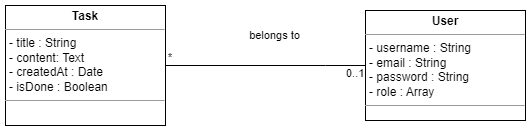

The diagram above was exported from draw.io. Its source (the exported page's mxGraphModel, read from the mxfile embedded in the PNG):
<mxGraphModel dx="1420" dy="758" grid="1" gridSize="10" guides="1" tooltips="1" connect="1" arrows="1" fold="1" page="1" pageScale="1" pageWidth="1169" pageHeight="827" math="0" shadow="0">
  <root>
    <mxCell id="0" />
    <mxCell id="1" parent="0" />
    <mxCell id="YOojv21sY9B2yRLGbyXA-1" value="&lt;p style=&quot;margin:0px;margin-top:4px;text-align:center;&quot;&gt;&lt;b&gt;Task&lt;/b&gt;&lt;/p&gt;&lt;hr size=&quot;1&quot;&gt;&lt;p style=&quot;margin:0px;margin-left:4px;&quot;&gt;- title : String&lt;/p&gt;&lt;p style=&quot;margin:0px;margin-left:4px;&quot;&gt;- content: Text&lt;br&gt;&lt;/p&gt;&lt;p style=&quot;margin:0px;margin-left:4px;&quot;&gt;- createdAt : Date&lt;/p&gt;&lt;p style=&quot;margin:0px;margin-left:4px;&quot;&gt;- isDone : Boolean&lt;/p&gt;&lt;hr size=&quot;1&quot;&gt;&lt;p style=&quot;margin:0px;margin-left:4px;&quot;&gt;&lt;br&gt;&lt;/p&gt;&lt;div&gt;&lt;p style=&quot;border-color: var(--border-color); margin: 0px 0px 0px 4px;&quot;&gt;&lt;br&gt;&lt;/p&gt;&lt;/div&gt;&lt;div&gt;&lt;br&gt;&lt;/div&gt;" style="verticalAlign=top;align=left;overflow=fill;fontSize=12;fontFamily=Helvetica;html=1;whiteSpace=wrap;" parent="1" vertex="1">
      <mxGeometry x="120" y="80" width="160" height="120" as="geometry" />
    </mxCell>
    <mxCell id="YOojv21sY9B2yRLGbyXA-2" value="&lt;p style=&quot;margin:0px;margin-top:4px;text-align:center;&quot;&gt;&lt;b&gt;User&lt;/b&gt;&lt;/p&gt;&lt;hr size=&quot;1&quot;&gt;&lt;p style=&quot;margin:0px;margin-left:4px;&quot;&gt;- username : String&lt;/p&gt;&lt;p style=&quot;margin:0px;margin-left:4px;&quot;&gt;- email : String&lt;br&gt;&lt;/p&gt;&lt;p style=&quot;margin:0px;margin-left:4px;&quot;&gt;- password : String&lt;/p&gt;&lt;p style=&quot;margin:0px;margin-left:4px;&quot;&gt;- role : Array&lt;br&gt;&lt;/p&gt;&lt;hr size=&quot;1&quot;&gt;&lt;p style=&quot;margin:0px;margin-left:4px;&quot;&gt;&lt;br&gt;&lt;/p&gt;&lt;div&gt;&lt;p style=&quot;border-color: var(--border-color); margin: 0px 0px 0px 4px;&quot;&gt;&lt;br&gt;&lt;/p&gt;&lt;/div&gt;&lt;div&gt;&lt;br&gt;&lt;/div&gt;" style="verticalAlign=top;align=left;overflow=fill;fontSize=12;fontFamily=Helvetica;html=1;whiteSpace=wrap;" parent="1" vertex="1">
      <mxGeometry x="480" y="85" width="160" height="110" as="geometry" />
    </mxCell>
    <mxCell id="YOojv21sY9B2yRLGbyXA-3" value="belongs to" style="endArrow=none;html=1;edgeStyle=orthogonalEdgeStyle;rounded=0;entryX=1;entryY=0.5;entryDx=0;entryDy=0;exitX=0;exitY=0.5;exitDx=0;exitDy=0;" parent="1" source="YOojv21sY9B2yRLGbyXA-2" target="YOojv21sY9B2yRLGbyXA-1" edge="1">
      <mxGeometry x="-0.0932" y="-30" relative="1" as="geometry">
        <mxPoint x="370.03" y="348" as="sourcePoint" />
        <mxPoint x="370.03" y="90" as="targetPoint" />
        <Array as="points">
          <mxPoint x="440" y="140" />
        </Array>
        <mxPoint as="offset" />
      </mxGeometry>
    </mxCell>
    <mxCell id="YOojv21sY9B2yRLGbyXA-4" value="0..1" style="edgeLabel;resizable=0;html=1;align=left;verticalAlign=bottom;spacingLeft=-11;spacingTop=7;spacingBottom=6;fillColor=#FF3333;" parent="YOojv21sY9B2yRLGbyXA-3" connectable="0" vertex="1">
      <mxGeometry x="-1" relative="1" as="geometry">
        <mxPoint x="-10" y="22" as="offset" />
      </mxGeometry>
    </mxCell>
    <mxCell id="YOojv21sY9B2yRLGbyXA-5" value="*" style="edgeLabel;resizable=0;html=1;align=right;verticalAlign=bottom;spacingRight=3;spacingTop=3;" parent="YOojv21sY9B2yRLGbyXA-3" connectable="0" vertex="1">
      <mxGeometry x="1" relative="1" as="geometry">
        <mxPoint x="10" as="offset" />
      </mxGeometry>
    </mxCell>
  </root>
</mxGraphModel>